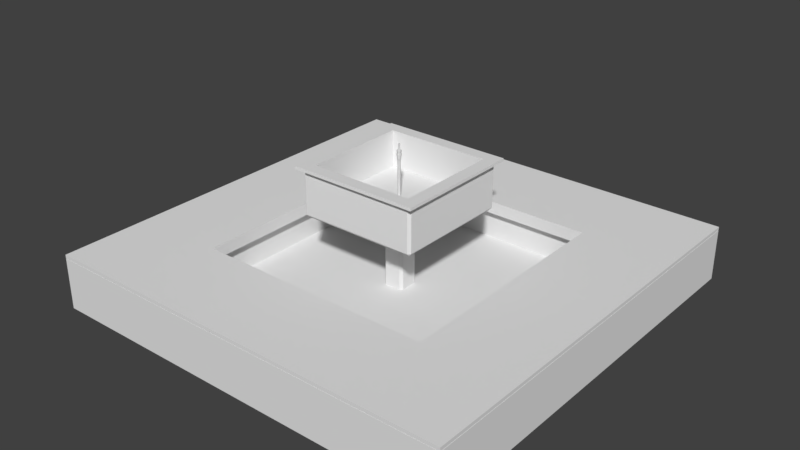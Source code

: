 # Source: fuente.blend  (saved by Blender 2.78.0; exported with 4.5.12 LTS)
import bpy
from mathutils import Matrix  # noqa: F401  (used for matrix-valued properties, if any)

bpy.ops.wm.read_factory_settings(use_empty=True)
scene = bpy.context.scene
scene.name = 'Scene'

# ---- collections
col_collection_1 = bpy.data.collections.new('Collection 1'); scene.collection.children.link(col_collection_1)

# ---- materials (node trees are filled in below, after node groups)
mat_mat_fuente = bpy.data.materials.new('mat_Fuente')
mat_mat_fuente.alpha_threshold = 0.0
mat_mat_fuente.use_transparent_shadow = False
mat_mat_fuente.roughness = 0.5

# ---- material node trees

# ---- world
world_world = bpy.data.worlds.new('World'); scene.world = world_world
world_world.color = (0.05088, 0.05088, 0.05088)
world_world.use_sun_shadow = False
world_world.sun_shadow_jitter_overblur = 0.0
world_world.cycles.sampling_method = 'MANUAL'

# ---- meshes
me_cube_001 = bpy.data.meshes.new('Cube.001')
me_cube_001.from_pydata([(-1.465, -1.465, 0.06594), (-1.465, -1.465, 0.4497), (-1.465, 1.465, 0.06594), (1.465, -1.465, 0.06594), (1.465, 1.465, 0.06594), (1.465, -1.465, 0.4497), (-1.465, 1.465, 0.4497), (1.465, 1.465, 0.4497), (-0.8292, -0.8292, 0.4497), (0.8292, -0.8292, 0.4497), (-0.8292, 0.8292, 0.4497), (0.8292, 0.8292, 0.4497), (-0.8292, -0.8292, 0.3629), (0.8292, -0.8292, 0.3629), (-0.8292, 0.8292, 0.3629), (0.8292, 0.8292, 0.3629), (-0.8939, -0.8939, 0.3629), (0.8939, -0.8939, 0.3629), (-0.8939, 0.8939, 0.3629), (0.8939, 0.8939, 0.3629), (-0.8939, -0.8939, 0.1431), (0.8939, -0.8939, 0.1431), (0.8939, 0.8939, 0.1431), (-0.8939, 0.8939, 0.1431), (-0.4516, -0.4516, 0.9705), (0.4516, -0.4516, 0.9705), (-0.4516, 0.4516, 0.9705), (0.4516, 0.4516, 0.9705), (-0.4516, -0.4516, 0.9907), (0.4516, -0.4516, 0.9907), (-0.4516, 0.4516, 0.9907), (0.4516, 0.4516, 0.9907), (-0.3635, -0.3635, 0.9907), (0.3635, -0.3635, 0.9907), (-0.3635, 0.3635, 0.9907), (0.3635, 0.3635, 0.9907), (-0.3635, -0.3635, 0.9705), (0.3635, -0.3635, 0.9705), (-0.3635, 0.3635, 0.9705), (0.3635, 0.3635, 0.9705), (-0.3635, -0.3635, 0.7364), (0.3635, -0.3635, 0.7364), (-0.3635, 0.3635, 0.7364), (0.3635, 0.3635, 0.7364), (-1.465, -1.465, 0.4273), (-1.465, 1.465, 0.4273), (1.465, 1.465, 0.4273), (1.465, -1.465, 0.4273), (-1.465, 1.465, 0.4224), (1.465, 1.465, 0.4224), (1.465, -1.465, 0.4224), (-1.465, -1.465, 0.4224), (-1.457, -1.455, 0.4224), (-1.457, -1.455, 0.4273), (1.453, -1.455, 0.4273), (1.453, 1.455, 0.4273), (-1.457, 1.455, 0.4273), (-1.457, 1.455, 0.4224), (1.453, 1.455, 0.4224), (1.453, -1.455, 0.4224), (-1.118, -1.118, 0.06594), (-1.118, 1.118, 0.06594), (1.118, -1.118, 0.06594), (1.118, 1.118, 0.06594), (-1.118, -1.118, 0.0), (-1.118, 1.118, 0.0), (1.118, -1.118, 0.0), (1.118, 1.118, 0.0), (0.07331, -0.05641, 0.1431), (0.05641, -0.07331, 0.1431), (0.08526, -0.08526, 0.1431), (-0.07331, -0.05641, 0.6445), (-0.05641, -0.07331, 0.6445), (-0.08526, -0.08526, 0.6445), (0.05641, -0.07331, 0.6445), (0.07331, -0.05641, 0.6445), (0.08526, -0.08526, 0.6445), (0.05641, 0.07331, 0.1431), (0.07331, 0.05641, 0.1431), (0.08526, 0.08526, 0.1431), (-0.07331, 0.05641, 0.1431), (-0.05641, 0.07331, 0.1431), (-0.08526, 0.08526, 0.1431), (-0.05641, 0.07331, 0.6445), (-0.07331, 0.05641, 0.6445), (-0.08526, 0.08526, 0.6445), (0.07331, 0.05641, 0.6445), (0.05641, 0.07331, 0.6445), (0.08526, 0.08526, 0.6445), (-0.05641, -0.07331, 0.1431), (-0.07331, -0.05641, 0.1431), (-0.08526, -0.08526, 0.1431), (-0.3998, -0.4167, 0.6637), (-0.4167, -0.3998, 0.6637), (-0.3998, -0.3998, 0.6445), (0.3998, -0.4167, 0.6637), (0.3998, -0.3998, 0.6445), (0.4167, -0.3998, 0.6637), (-0.4167, 0.3998, 0.6637), (-0.3998, 0.4167, 0.6637), (-0.3998, 0.3998, 0.6445), (0.4167, 0.3998, 0.6637), (0.3998, 0.3998, 0.6445), (0.3998, 0.4167, 0.6637), (-0.4167, -0.3998, 0.9705), (-0.3998, -0.4167, 0.9705), (-0.4287, -0.4287, 0.9705), (0.3998, -0.4167, 0.9705), (0.4167, -0.3998, 0.9705), (0.4287, -0.4287, 0.9705), (-0.3998, 0.4167, 0.9705), (-0.4167, 0.3998, 0.9705), (-0.4287, 0.4287, 0.9705), (0.4167, 0.3998, 0.9705), (0.3998, 0.4167, 0.9705), (0.4287, 0.4287, 0.9705), (0.003597, -0.002934, 0.7364), (0.003597, -0.002934, 1.01), (0.01065, -0.005855, 0.7364), (0.01065, -0.005855, 1.01), (0.01357, -0.01291, 0.7364), (0.01357, -0.01291, 1.01), (0.01065, -0.01996, 0.7364), (0.01065, -0.01996, 1.01), (0.003597, -0.02288, 0.7364), (0.003597, -0.02288, 1.01), (-0.003454, -0.01996, 0.7364), (-0.003454, -0.01996, 1.01), (-0.006374, -0.01291, 0.7364), (-0.006374, -0.01291, 1.01), (-0.003454, -0.005855, 0.7364), (-0.003454, -0.005855, 1.01), (0.01318, -0.003321, 1.019), (0.003597, 0.0006499, 1.019), (0.01715, -0.01291, 1.019), (0.01318, -0.02249, 1.019), (0.003597, -0.02646, 1.019), (-0.005988, -0.02249, 1.019), (-0.009958, -0.01291, 1.019), (-0.005988, -0.003321, 1.019), (0.01318, -0.003321, 1.041), (0.003597, 0.0006499, 1.041), (0.01715, -0.01291, 1.041), (0.01318, -0.02249, 1.041), (0.003597, -0.02646, 1.041), (-0.005988, -0.02249, 1.041), (-0.009958, -0.01291, 1.041), (-0.005988, -0.003321, 1.041), (0.01521, -0.001288, 1.041), (0.003597, 0.003524, 1.041), (0.02003, -0.01291, 1.041), (0.01521, -0.02452, 1.041), (0.003597, -0.02934, 1.041), (-0.00802, -0.02452, 1.041), (-0.01283, -0.01291, 1.041), (-0.00802, -0.001288, 1.041), (0.01521, -0.001288, 1.053), (0.003597, 0.003524, 1.053), (0.02003, -0.01291, 1.053), (0.01521, -0.02452, 1.053), (0.003597, -0.02934, 1.053), (-0.00802, -0.02452, 1.053), (-0.01283, -0.01291, 1.053), (-0.00802, -0.001288, 1.053), (0.01324, -0.003262, 1.053), (0.003597, 0.000733, 1.053), (0.01724, -0.01291, 1.053), (0.01324, -0.02255, 1.053), (0.003597, -0.02654, 1.053), (-0.006047, -0.02255, 1.053), (-0.01004, -0.01291, 1.053), (-0.006047, -0.003262, 1.053), (0.01324, -0.003262, 1.065), (0.003597, 0.000733, 1.065), (0.01724, -0.01291, 1.065), (0.01324, -0.02255, 1.065), (0.003597, -0.02654, 1.065), (-0.006047, -0.02255, 1.065), (-0.01004, -0.01291, 1.065), (-0.006047, -0.003262, 1.065), (0.01442, -0.002085, 1.065), (0.003597, 0.002397, 1.065), (0.0189, -0.01291, 1.065), (0.01442, -0.02373, 1.065), (0.003597, -0.02821, 1.065), (-0.007223, -0.02373, 1.065), (-0.01171, -0.01291, 1.065), (-0.007223, -0.002085, 1.065), (0.01442, -0.002085, 1.077), (0.003597, 0.002397, 1.077), (0.0189, -0.01291, 1.077), (0.01442, -0.02373, 1.077), (0.003597, -0.02821, 1.077), (-0.007223, -0.02373, 1.077), (-0.01171, -0.01291, 1.077), (-0.007223, -0.002085, 1.077), (0.00766, -0.008843, 1.077), (0.003597, -0.00716, 1.077), (0.009343, -0.01291, 1.077), (0.00766, -0.01697, 1.077), (0.003597, -0.01865, 1.077), (-0.0004655, -0.01697, 1.077), (-0.002148, -0.01291, 1.077), (-0.0004655, -0.008843, 1.077), (0.00766, -0.008843, 1.12), (0.003597, -0.00716, 1.12), (0.009343, -0.01291, 1.12), (0.00766, -0.01697, 1.12), (0.003597, -0.01865, 1.12), (-0.0004655, -0.01697, 1.12), (-0.002148, -0.01291, 1.12), (-0.0004655, -0.008843, 1.12), (0.003597, -0.01291, 1.12)], [], [(44, 1, 6, 45), (45, 6, 7, 46), (46, 7, 5, 47), (47, 5, 1, 44), (1, 5, 9, 8), (5, 7, 11, 9), (6, 1, 8, 10), (7, 6, 10, 11), (10, 8, 12, 14), (8, 9, 13, 12), (11, 10, 14, 15), (9, 11, 15, 13), (14, 12, 16, 18), (12, 13, 17, 16), (15, 14, 18, 19), (13, 15, 19, 17), (18, 16, 20, 23), (16, 17, 21, 20), (19, 18, 23, 22), (17, 19, 22, 21), (68, 78, 86, 75), (88, 87, 83, 85, 100, 102), (23, 20, 91, 90, 80, 82), (21, 22, 79, 78, 68, 70), (22, 23, 82, 81, 77, 79), (89, 69, 74, 72), (85, 84, 71, 73, 94, 100), (73, 72, 74, 76, 96, 94), (76, 75, 86, 88, 102, 96), (80, 90, 71, 84), (92, 95, 107, 105), (77, 81, 83, 87), (103, 99, 110, 114), (106, 105, 107, 109, 25, 24), (98, 93, 104, 111), (97, 101, 113, 108), (115, 114, 110, 112, 26, 27), (112, 111, 104, 106, 24, 26), (109, 108, 113, 115, 27, 25), (25, 27, 31, 29), (27, 26, 30, 31), (24, 25, 29, 28), (26, 24, 28, 30), (29, 31, 35, 33), (31, 30, 34, 35), (28, 29, 33, 32), (30, 28, 32, 34), (33, 35, 39, 37), (35, 34, 38, 39), (32, 33, 37, 36), (34, 32, 36, 38), (37, 39, 43, 41), (39, 38, 42, 43), (36, 37, 41, 40), (38, 36, 40, 42), (41, 43, 42, 40), (44, 45, 56, 53), (51, 50, 59, 52), (45, 46, 55, 56), (50, 49, 58, 59), (0, 51, 48, 2), (2, 48, 49, 4), (4, 49, 50, 3), (3, 50, 51, 0), (59, 54, 53, 52), (58, 55, 54, 59), (57, 56, 55, 58), (52, 53, 56, 57), (48, 51, 52, 57), (47, 44, 53, 54), (49, 48, 57, 58), (46, 47, 54, 55), (2, 4, 63, 61), (4, 3, 62, 63), (3, 0, 60, 62), (0, 2, 61, 60), (63, 62, 66, 67), (62, 60, 64, 66), (60, 61, 65, 64), (61, 63, 67, 65), (68, 69, 70), (71, 72, 73), (74, 75, 76), (77, 78, 79), (80, 81, 82), (83, 84, 85), (86, 87, 88), (89, 90, 91), (92, 93, 94), (95, 96, 97), (98, 99, 100), (101, 102, 103), (104, 105, 106), (107, 108, 109), (110, 111, 112), (113, 114, 115), (89, 72, 71, 90), (86, 78, 77, 87), (80, 84, 83, 81), (74, 69, 68, 75), (95, 92, 94, 96), (93, 98, 100, 94), (101, 97, 96, 102), (99, 103, 102, 100), (107, 95, 97, 108), (103, 114, 113, 101), (98, 111, 110, 99), (104, 93, 92, 105), (20, 21, 70, 69, 89, 91), (116, 117, 119, 118), (118, 119, 121, 120), (120, 121, 123, 122), (122, 123, 125, 124), (124, 125, 127, 126), (126, 127, 129, 128), (117, 131, 139, 133), (128, 129, 131, 130), (130, 131, 117, 116), (116, 118, 120, 122, 124, 126, 128, 130), (133, 139, 147, 141), (125, 123, 135, 136), (131, 129, 138, 139), (123, 121, 134, 135), (129, 127, 137, 138), (121, 119, 132, 134), (119, 117, 133, 132), (127, 125, 136, 137), (141, 147, 155, 149), (136, 135, 143, 144), (137, 136, 144, 145), (132, 133, 141, 140), (138, 137, 145, 146), (134, 132, 140, 142), (139, 138, 146, 147), (135, 134, 142, 143), (149, 155, 163, 157), (144, 143, 151, 152), (145, 144, 152, 153), (140, 141, 149, 148), (146, 145, 153, 154), (142, 140, 148, 150), (147, 146, 154, 155), (143, 142, 150, 151), (157, 163, 171, 165), (152, 151, 159, 160), (153, 152, 160, 161), (148, 149, 157, 156), (154, 153, 161, 162), (150, 148, 156, 158), (155, 154, 162, 163), (151, 150, 158, 159), (165, 171, 179, 173), (160, 159, 167, 168), (161, 160, 168, 169), (156, 157, 165, 164), (162, 161, 169, 170), (158, 156, 164, 166), (163, 162, 170, 171), (159, 158, 166, 167), (173, 179, 187, 181), (168, 167, 175, 176), (169, 168, 176, 177), (164, 165, 173, 172), (170, 169, 177, 178), (166, 164, 172, 174), (171, 170, 178, 179), (167, 166, 174, 175), (181, 187, 195, 189), (176, 175, 183, 184), (177, 176, 184, 185), (172, 173, 181, 180), (178, 177, 185, 186), (174, 172, 180, 182), (179, 178, 186, 187), (175, 174, 182, 183), (189, 195, 203, 197), (184, 183, 191, 192), (185, 184, 192, 193), (180, 181, 189, 188), (186, 185, 193, 194), (182, 180, 188, 190), (187, 186, 194, 195), (183, 182, 190, 191), (197, 203, 211, 205), (192, 191, 199, 200), (193, 192, 200, 201), (188, 189, 197, 196), (194, 193, 201, 202), (190, 188, 196, 198), (195, 194, 202, 203), (191, 190, 198, 199), (210, 209, 212), (200, 199, 207, 208), (201, 200, 208, 209), (196, 197, 205, 204), (202, 201, 209, 210), (198, 196, 204, 206), (203, 202, 210, 211), (199, 198, 206, 207), (206, 204, 212), (211, 210, 212), (207, 206, 212), (205, 211, 212), (208, 207, 212), (209, 208, 212), (204, 205, 212)])
_uv = me_cube_001.uv_layers.new(name='UVMap')
_uv.uv.foreach_set('vector', [0.9841, 0.6169, 0.9811, 0.6169, 0.9811, 0.2338, 0.9841, 0.2338, 0.9811, 0.6169, 0.9782, 0.6169, 0.9782, 0.2338, 0.9811, 0.2338, 0.9782, 0.6169, 0.9753, 0.6169, 0.9753, 0.2338, 0.9782, 0.2338, 0.987, 0.6169, 0.9841, 0.6169, 0.9841, 0.2338, 0.987, 0.2338, 0.7662, 0.3831, 0.3831, 0.3831, 0.4663, 0.3, 0.6831, 0.3, 0.3831, 0.3831, 0.3831, 3.117e-08, 0.4663, 0.08314, 0.4663, 0.3, 0.7662, 0.0, 0.7662, 0.3831, 0.6831, 0.3, 0.6831, 0.08314, 0.3831, 3.117e-08, 0.7662, 0.0, 0.6831, 0.08314, 0.4663, 0.08314, 0.9526, 0.4506, 0.9526, 0.2338, 0.9639, 0.2338, 0.9639, 0.4506, 0.981, 0.6169, 0.981, 0.8337, 0.9696, 0.8337, 0.9696, 0.6169, 0.9583, 0.8337, 0.9583, 0.6169, 0.9696, 0.6169, 0.9696, 0.8337, 0.9639, 0.4506, 0.9639, 0.2338, 0.9753, 0.2338, 0.9753, 0.4506, 0.008467, 0.9915, 0.2253, 0.9915, 0.2338, 1.0, 0.0, 1.0, 0.2253, 0.9915, 0.2253, 0.7747, 0.2338, 0.7662, 0.2338, 1.0, 0.008467, 0.7747, 0.008467, 0.9915, 0.0, 1.0, 1.559e-08, 0.7662, 0.2253, 0.7747, 0.008467, 0.7747, 1.559e-08, 0.7662, 0.2338, 0.7662, 0.7662, 0.8507, 0.7662, 0.6169, 0.795, 0.6169, 0.795, 0.8507, 0.8237, 0.8507, 0.8237, 0.6169, 0.8524, 0.6169, 0.8524, 0.8507, 0.8811, 0.6169, 0.8811, 0.8507, 0.8524, 0.8507, 0.8524, 0.6169, 0.795, 0.8507, 0.795, 0.6169, 0.8237, 0.6169, 0.8237, 0.8507, 0.5767, 0.8613, 0.5915, 0.8613, 0.5915, 0.9269, 0.5767, 0.9269, 0.5111, 0.8074, 0.5127, 0.8111, 0.5127, 0.8259, 0.5111, 0.8297, 0.47, 0.8708, 0.47, 0.7662, 1.0, 0.0, 1.0, 0.2338, 0.8943, 0.128, 0.8927, 0.1243, 0.8927, 0.1095, 0.8943, 0.1057, 0.7662, 0.2338, 0.7662, 1.559e-08, 0.872, 0.1057, 0.8735, 0.1095, 0.8735, 0.1243, 0.872, 0.128, 0.7662, 1.559e-08, 1.0, 0.0, 0.8943, 0.1057, 0.8905, 0.1073, 0.8757, 0.1073, 0.872, 0.1057, 0.6085, 0.9268, 0.5937, 0.9268, 0.5937, 0.8613, 0.6085, 0.8613, 0.5111, 0.8297, 0.5149, 0.8281, 0.5296, 0.8281, 0.5334, 0.8297, 0.5745, 0.8708, 0.47, 0.8708, 0.5334, 0.8297, 0.5318, 0.8259, 0.5318, 0.8111, 0.5334, 0.8074, 0.5745, 0.7662, 0.5745, 0.8708, 0.5334, 0.8074, 0.5296, 0.8089, 0.5149, 0.8089, 0.5111, 0.8074, 0.47, 0.7662, 0.5745, 0.7662, 0.8659, 0.8507, 0.8807, 0.8507, 0.8807, 0.9162, 0.8659, 0.9162, 0.7524, 0.7684, 0.7524, 0.873, 0.7123, 0.873, 0.7123, 0.7684, 0.6107, 0.8613, 0.6254, 0.8613, 0.6254, 0.9269, 0.6107, 0.9269, 0.9212, 0.6169, 0.9212, 0.7214, 0.8811, 0.7214, 0.8811, 0.6169, 0.3489, 0.8813, 0.3473, 0.8776, 0.3473, 0.773, 0.3489, 0.7692, 0.3519, 0.7662, 0.3519, 0.8843, 0.9212, 0.7237, 0.9212, 0.8282, 0.8811, 0.8282, 0.8811, 0.7237, 0.6722, 0.873, 0.6722, 0.7684, 0.7123, 0.7684, 0.7123, 0.873, 0.2368, 0.7692, 0.2383, 0.773, 0.2383, 0.8776, 0.2368, 0.8813, 0.2338, 0.8843, 0.2338, 0.7662, 0.2368, 0.8813, 0.2405, 0.8798, 0.3451, 0.8798, 0.3489, 0.8813, 0.3519, 0.8843, 0.2338, 0.8843, 0.3489, 0.7692, 0.3451, 0.7708, 0.2405, 0.7708, 0.2368, 0.7692, 0.2338, 0.7662, 0.3519, 0.7662, 0.7576, 0.7662, 0.7576, 0.8843, 0.7549, 0.8843, 0.7549, 0.7662, 0.7576, 0.8843, 0.7576, 0.7662, 0.7602, 0.7662, 0.7602, 0.8843, 0.7602, 0.8843, 0.7602, 0.7662, 0.7629, 0.7662, 0.7629, 0.8843, 0.7662, 0.7662, 0.7662, 0.8843, 0.7636, 0.8843, 0.7636, 0.7662, 0.3519, 0.8843, 0.3519, 0.7662, 0.3634, 0.7778, 0.3634, 0.8728, 0.3519, 0.7662, 0.47, 0.7662, 0.4584, 0.7778, 0.3634, 0.7778, 0.47, 0.8843, 0.3519, 0.8843, 0.3634, 0.8728, 0.4584, 0.8728, 0.47, 0.7662, 0.47, 0.8843, 0.4584, 0.8728, 0.4584, 0.7778, 0.7662, 0.9457, 0.7662, 0.8507, 0.7689, 0.8507, 0.7689, 0.9457, 0.7995, 0.9457, 0.7995, 0.8507, 0.8021, 0.8507, 0.8021, 0.9457, 0.8327, 0.9457, 0.8327, 0.8507, 0.8353, 0.8507, 0.8353, 0.9457, 0.8811, 0.9233, 0.8811, 0.8282, 0.8838, 0.8282, 0.8838, 0.9233, 0.7689, 0.9457, 0.7689, 0.8507, 0.7995, 0.8507, 0.7995, 0.9457, 0.8021, 0.9457, 0.8021, 0.8507, 0.8327, 0.8507, 0.8327, 0.9457, 0.8353, 0.9457, 0.8353, 0.8507, 0.8659, 0.8507, 0.8659, 0.9457, 0.8838, 0.9233, 0.8838, 0.8282, 0.9144, 0.8282, 0.9144, 0.9233, 0.5745, 0.8613, 0.5745, 0.7662, 0.6696, 0.7662, 0.6696, 0.8613, 0.3831, 0.7662, 0.0, 0.7662, 0.001282, 0.7652, 0.3818, 0.7652, 0.3831, 0.3831, 3.117e-08, 0.3831, 0.001541, 0.3818, 0.3821, 0.3818, 0.0, 0.7662, 0.0, 0.3831, 0.001282, 0.3847, 0.001282, 0.7652, 3.117e-08, 0.3831, 0.0, 3.117e-08, 0.001541, 0.001282, 0.001541, 0.3818, 0.8594, 0.6169, 0.8128, 0.6169, 0.8128, 0.2338, 0.8594, 0.2338, 0.9526, 0.6169, 0.906, 0.6169, 0.906, 0.2338, 0.9526, 0.2338, 0.8128, 0.6169, 0.7662, 0.6169, 0.7662, 0.2338, 0.8128, 0.2338, 0.8594, 0.2338, 0.906, 0.2338, 0.906, 0.6169, 0.8594, 0.6169, 0.9895, 0.6143, 0.9889, 0.6143, 0.9889, 0.2338, 0.9895, 0.2338, 0.9876, 0.6143, 0.987, 0.6143, 0.987, 0.2338, 0.9876, 0.2338, 0.9883, 0.6143, 0.9876, 0.6143, 0.9876, 0.2338, 0.9883, 0.2338, 0.9889, 0.6143, 0.9883, 0.6143, 0.9883, 0.2338, 0.9889, 0.2338, 0.3831, 0.0, 0.3831, 0.3831, 0.3821, 0.3818, 0.3821, 0.001282, 0.3831, 0.3831, 0.3831, 0.7662, 0.3818, 0.7652, 0.3818, 0.3847, 0.0, 3.117e-08, 0.3831, 0.0, 0.3821, 0.001282, 0.001541, 0.001282, 0.0, 0.3831, 0.3831, 0.3831, 0.3818, 0.3847, 0.001282, 0.3847, 0.3831, 0.7662, 0.3831, 0.3831, 0.4285, 0.4285, 0.4285, 0.7209, 0.3831, 0.3831, 0.7662, 0.3831, 0.7209, 0.4285, 0.4285, 0.4285, 0.7662, 0.3831, 0.7662, 0.7662, 0.7209, 0.7209, 0.7209, 0.4285, 0.7662, 0.7662, 0.3831, 0.7662, 0.4285, 0.7209, 0.7209, 0.7209, 0.9238, 0.9093, 0.9238, 0.6169, 0.9324, 0.6169, 0.9324, 0.9093, 0.9497, 0.6169, 0.9497, 0.9093, 0.9411, 0.9093, 0.9411, 0.6169, 0.9497, 0.9093, 0.9497, 0.6169, 0.9583, 0.6169, 0.9583, 0.9093, 0.9411, 0.6169, 0.9411, 0.9093, 0.9324, 0.9093, 0.9324, 0.6169, 0.8735, 0.1243, 0.8757, 0.1265, 0.872, 0.128, 0.5296, 0.8281, 0.5318, 0.8259, 0.5334, 0.8297, 0.5318, 0.8111, 0.5296, 0.8089, 0.5334, 0.8074, 0.8757, 0.1073, 0.8735, 0.1095, 0.872, 0.1057, 0.8927, 0.1095, 0.8905, 0.1073, 0.8943, 0.1057, 0.5127, 0.8259, 0.5149, 0.8281, 0.5111, 0.8297, 0.5149, 0.8089, 0.5127, 0.8111, 0.5111, 0.8074, 0.8905, 0.1265, 0.8927, 0.1243, 0.8943, 0.128, 0.7524, 0.7684, 0.7524, 0.7662, 0.7549, 0.7684, 0.6721, 0.8752, 0.6696, 0.873, 0.6722, 0.873, 0.9213, 0.7237, 0.9212, 0.7214, 0.9238, 0.7214, 0.6722, 0.7684, 0.6696, 0.7684, 0.6721, 0.7662, 0.3451, 0.8798, 0.3473, 0.8776, 0.3489, 0.8813, 0.3473, 0.773, 0.3451, 0.7708, 0.3489, 0.7692, 0.2383, 0.8776, 0.2405, 0.8798, 0.2368, 0.8813, 0.2405, 0.7708, 0.2383, 0.773, 0.2368, 0.7692, 0.6085, 0.9268, 0.6085, 0.8613, 0.6107, 0.8613, 0.6107, 0.9269, 0.5915, 0.9269, 0.5915, 0.8613, 0.5937, 0.8613, 0.5937, 0.9268, 0.6276, 0.8613, 0.6276, 0.9268, 0.6254, 0.9269, 0.6254, 0.8613, 0.5745, 0.9268, 0.5745, 0.8613, 0.5767, 0.8613, 0.5767, 0.9269, 0.7524, 0.873, 0.7524, 0.7684, 0.7549, 0.7684, 0.7549, 0.873, 0.9212, 0.8282, 0.9212, 0.7237, 0.9238, 0.7237, 0.9238, 0.8282, 0.6722, 0.7684, 0.6722, 0.873, 0.6696, 0.873, 0.6696, 0.7684, 0.9212, 0.7214, 0.9212, 0.6169, 0.9238, 0.6169, 0.9238, 0.7214, 0.7122, 0.8752, 0.6721, 0.8752, 0.6722, 0.873, 0.7123, 0.873, 0.6721, 0.7662, 0.7122, 0.7662, 0.7123, 0.7684, 0.6722, 0.7684, 0.9213, 0.7237, 0.8812, 0.7237, 0.8811, 0.7214, 0.9212, 0.7214, 0.7123, 0.7662, 0.7524, 0.7662, 0.7524, 0.7684, 0.7123, 0.7684, 1.0, 0.2338, 0.7662, 0.2338, 0.872, 0.128, 0.8757, 0.1265, 0.8905, 0.1265, 0.8943, 0.128, 0.4761, 0.6797, 0.4761, 0.4802, 0.4813, 0.4802, 0.4813, 0.6798, 0.4953, 0.4576, 0.4953, 0.6572, 0.4901, 0.6572, 0.4901, 0.4577, 0.4901, 0.4577, 0.4901, 0.6572, 0.485, 0.6572, 0.485, 0.4576, 0.5129, 0.6798, 0.5129, 0.4802, 0.5181, 0.4802, 0.5181, 0.6797, 0.5181, 0.6797, 0.5181, 0.4802, 0.5232, 0.4802, 0.5232, 0.6798, 0.4989, 0.6798, 0.4989, 0.4802, 0.5041, 0.4802, 0.5041, 0.6797, 0.4761, 0.4802, 0.471, 0.4802, 0.4692, 0.4739, 0.4761, 0.4738, 0.5041, 0.6797, 0.5041, 0.4802, 0.5092, 0.4802, 0.5092, 0.6798, 0.471, 0.6798, 0.471, 0.4802, 0.4761, 0.4802, 0.4761, 0.6797, 0.6437, 0.4711, 0.6382, 0.4711, 0.6342, 0.4671, 0.6342, 0.4616, 0.6382, 0.4576, 0.6437, 0.4576, 0.6477, 0.4616, 0.6477, 0.4671, 0.4761, 0.4738, 0.4692, 0.4739, 0.4692, 0.4577, 0.4761, 0.4576, 0.5181, 0.4802, 0.5129, 0.4802, 0.5111, 0.4739, 0.5181, 0.4738, 0.5092, 0.4802, 0.5041, 0.4802, 0.5041, 0.4738, 0.5111, 0.4739, 0.485, 0.6572, 0.4901, 0.6572, 0.4901, 0.6636, 0.4831, 0.6635, 0.5041, 0.4802, 0.4989, 0.4802, 0.4971, 0.4739, 0.5041, 0.4738, 0.4901, 0.6572, 0.4953, 0.6572, 0.4971, 0.6635, 0.4901, 0.6636, 0.4813, 0.4802, 0.4761, 0.4802, 0.4761, 0.4738, 0.4831, 0.4739, 0.5232, 0.4802, 0.5181, 0.4802, 0.5181, 0.4738, 0.5251, 0.4739, 0.5399, 0.4596, 0.5323, 0.4596, 0.5315, 0.4576, 0.5407, 0.4576, 0.5181, 0.4738, 0.5111, 0.4739, 0.5111, 0.4577, 0.5181, 0.4576, 0.5251, 0.4739, 0.5181, 0.4738, 0.5181, 0.4576, 0.5251, 0.4577, 0.4831, 0.4739, 0.4761, 0.4738, 0.4761, 0.4576, 0.4831, 0.4577, 0.5041, 0.4738, 0.4971, 0.4739, 0.4971, 0.4577, 0.5041, 0.4576, 0.4901, 0.6636, 0.4971, 0.6635, 0.4971, 0.6797, 0.4901, 0.6798, 0.5111, 0.4739, 0.5041, 0.4738, 0.5041, 0.4576, 0.5111, 0.4577, 0.4831, 0.6635, 0.4901, 0.6636, 0.4901, 0.6798, 0.4831, 0.6797, 0.6648, 0.4661, 0.6647, 0.4576, 0.6731, 0.4576, 0.6732, 0.4661, 0.5323, 0.4778, 0.5399, 0.4778, 0.5407, 0.4798, 0.5315, 0.4798, 0.527, 0.4725, 0.5323, 0.4778, 0.5315, 0.4798, 0.5251, 0.4733, 0.5452, 0.4649, 0.5399, 0.4596, 0.5407, 0.4576, 0.5472, 0.4641, 0.527, 0.4649, 0.527, 0.4725, 0.5251, 0.4733, 0.5251, 0.4641, 0.5452, 0.4725, 0.5452, 0.4649, 0.5472, 0.4641, 0.5472, 0.4733, 0.5323, 0.4596, 0.527, 0.4649, 0.5251, 0.4641, 0.5315, 0.4576, 0.5399, 0.4778, 0.5452, 0.4725, 0.5472, 0.4733, 0.5407, 0.4798, 0.5628, 0.4576, 0.5693, 0.4641, 0.5674, 0.4649, 0.5621, 0.4595, 0.6478, 0.4661, 0.6477, 0.4576, 0.6561, 0.4576, 0.6562, 0.4661, 0.6477, 0.4746, 0.6478, 0.4661, 0.6562, 0.4661, 0.6561, 0.4746, 0.6647, 0.4746, 0.6648, 0.4661, 0.6732, 0.4661, 0.6731, 0.4746, 0.6816, 0.4661, 0.6817, 0.4746, 0.6733, 0.4746, 0.6732, 0.4661, 0.6646, 0.4661, 0.6647, 0.4746, 0.6563, 0.4746, 0.6562, 0.4661, 0.6817, 0.4576, 0.6816, 0.4661, 0.6732, 0.4661, 0.6733, 0.4576, 0.6647, 0.4576, 0.6646, 0.4661, 0.6562, 0.4661, 0.6563, 0.4576, 0.647, 0.4816, 0.6469, 0.4746, 0.6561, 0.4746, 0.6562, 0.4816, 0.5537, 0.4798, 0.5472, 0.4733, 0.5491, 0.4725, 0.5544, 0.4779, 0.5628, 0.4798, 0.5537, 0.4798, 0.5544, 0.4779, 0.5621, 0.4779, 0.5537, 0.4576, 0.5628, 0.4576, 0.5621, 0.4595, 0.5544, 0.4595, 0.5693, 0.4733, 0.5628, 0.4798, 0.5621, 0.4779, 0.5674, 0.4725, 0.5472, 0.4641, 0.5537, 0.4576, 0.5544, 0.4595, 0.5491, 0.4649, 0.5693, 0.4641, 0.5693, 0.4733, 0.5674, 0.4725, 0.5674, 0.4649, 0.5472, 0.4733, 0.5472, 0.4641, 0.5491, 0.4649, 0.5491, 0.4725, 0.604, 0.4771, 0.6094, 0.4717, 0.6105, 0.4722, 0.6045, 0.4782, 0.6748, 0.4816, 0.6747, 0.4746, 0.6838, 0.4746, 0.6839, 0.4816, 0.6747, 0.4886, 0.6748, 0.4816, 0.6839, 0.4816, 0.6838, 0.4886, 0.6469, 0.4886, 0.647, 0.4816, 0.6562, 0.4816, 0.6561, 0.4886, 0.6653, 0.4816, 0.6654, 0.4886, 0.6563, 0.4886, 0.6562, 0.4816, 0.6746, 0.4816, 0.6747, 0.4886, 0.6655, 0.4886, 0.6654, 0.4816, 0.6654, 0.4746, 0.6653, 0.4816, 0.6562, 0.4816, 0.6563, 0.4746, 0.6747, 0.4746, 0.6746, 0.4816, 0.6654, 0.4816, 0.6655, 0.4746, 0.6343, 0.4789, 0.6342, 0.4711, 0.6431, 0.4711, 0.6432, 0.4789, 0.5964, 0.4587, 0.591, 0.4641, 0.5899, 0.4637, 0.596, 0.4576, 0.604, 0.4587, 0.5964, 0.4587, 0.596, 0.4576, 0.6045, 0.4576, 0.5964, 0.4771, 0.604, 0.4771, 0.6045, 0.4782, 0.596, 0.4782, 0.6094, 0.4641, 0.604, 0.4587, 0.6045, 0.4576, 0.6105, 0.4637, 0.591, 0.4717, 0.5964, 0.4771, 0.596, 0.4782, 0.5899, 0.4722, 0.6094, 0.4717, 0.6094, 0.4641, 0.6105, 0.4637, 0.6105, 0.4722, 0.591, 0.4641, 0.591, 0.4717, 0.5899, 0.4722, 0.5899, 0.4637, 0.5839, 0.4576, 0.5899, 0.4637, 0.5835, 0.4663, 0.5812, 0.4641, 0.6942, 0.4655, 0.6941, 0.4576, 0.703, 0.4576, 0.7031, 0.4655, 0.6941, 0.4734, 0.6942, 0.4655, 0.7031, 0.4655, 0.703, 0.4734, 0.6342, 0.4868, 0.6343, 0.4789, 0.6432, 0.4789, 0.6431, 0.4868, 0.6995, 0.4813, 0.6996, 0.4892, 0.6907, 0.4892, 0.6906, 0.4813, 0.6905, 0.4655, 0.6906, 0.4734, 0.6818, 0.4734, 0.6817, 0.4655, 0.6996, 0.4734, 0.6995, 0.4813, 0.6906, 0.4813, 0.6907, 0.4734, 0.6906, 0.4576, 0.6905, 0.4655, 0.6817, 0.4655, 0.6818, 0.4576, 0.6194, 0.4887, 0.6165, 0.4887, 0.6165, 0.4577, 0.6194, 0.4576, 0.5753, 0.4782, 0.5693, 0.4722, 0.5757, 0.4695, 0.578, 0.4718, 0.5839, 0.4782, 0.5753, 0.4782, 0.578, 0.4718, 0.5812, 0.4718, 0.5753, 0.4576, 0.5839, 0.4576, 0.5812, 0.4641, 0.578, 0.4641, 0.5899, 0.4722, 0.5839, 0.4782, 0.5812, 0.4718, 0.5835, 0.4695, 0.5693, 0.4637, 0.5753, 0.4576, 0.578, 0.4641, 0.5757, 0.4663, 0.5899, 0.4637, 0.5899, 0.4722, 0.5835, 0.4695, 0.5835, 0.4663, 0.5693, 0.4722, 0.5693, 0.4637, 0.5757, 0.4663, 0.5757, 0.4695, 0.5771, 0.4837, 0.5748, 0.486, 0.5732, 0.4821, 0.6313, 0.4887, 0.6283, 0.4887, 0.6283, 0.4577, 0.6313, 0.4576, 0.6342, 0.4887, 0.6313, 0.4887, 0.6313, 0.4576, 0.6342, 0.4577, 0.6224, 0.4887, 0.6194, 0.4887, 0.6194, 0.4576, 0.6224, 0.4577, 0.6135, 0.4887, 0.6105, 0.4887, 0.6105, 0.4577, 0.6135, 0.4576, 0.6253, 0.4577, 0.6283, 0.4576, 0.6283, 0.4887, 0.6253, 0.4887, 0.6165, 0.4887, 0.6135, 0.4887, 0.6135, 0.4576, 0.6165, 0.4577, 0.6224, 0.4576, 0.6253, 0.4577, 0.6253, 0.4887, 0.6224, 0.4887, 0.5693, 0.4805, 0.5716, 0.4782, 0.5732, 0.4821, 0.5771, 0.4805, 0.5771, 0.4837, 0.5732, 0.4821, 0.5693, 0.4837, 0.5693, 0.4805, 0.5732, 0.4821, 0.5748, 0.4782, 0.5771, 0.4805, 0.5732, 0.4821, 0.5716, 0.486, 0.5693, 0.4837, 0.5732, 0.4821, 0.5748, 0.486, 0.5716, 0.486, 0.5732, 0.4821, 0.5716, 0.4782, 0.5748, 0.4782, 0.5732, 0.4821])
_ca = me_cube_001.color_attributes.new('Col', 'BYTE_COLOR', 'CORNER')
_ca.data.foreach_set('color', [0.3372, 0.1119, 1.0, 1.0, 0.3372, 0.1119, 1.0, 1.0, 0.3372, 0.1119, 1.0, 1.0, 0.3372, 0.1119, 1.0, 1.0, 0.3372, 0.1119, 1.0, 1.0, 0.3372, 0.1119, 1.0, 1.0, 0.3372, 0.1119, 1.0, 1.0, 0.3372, 0.1119, 1.0, 1.0, 0.3372, 0.1119, 1.0, 1.0, 0.3372, 0.1119, 1.0, 1.0, 0.3372, 0.1119, 1.0, 1.0, 0.3372, 0.1119, 1.0, 1.0, 0.3372, 0.1119, 1.0, 1.0, 0.3372, 0.1119, 1.0, 1.0, 0.3372, 0.1119, 1.0, 1.0, 0.3372, 0.1119, 1.0, 1.0, 0.3372, 0.1119, 1.0, 1.0, 0.3372, 0.1119, 1.0, 1.0, 0.3372, 0.1119, 1.0, 1.0, 0.3372, 0.1119, 1.0, 1.0, 0.3372, 0.1119, 1.0, 1.0, 0.3372, 0.1119, 1.0, 1.0, 0.3372, 0.1119, 1.0, 1.0, 0.3372, 0.1119, 1.0, 1.0, 0.3372, 0.1119, 1.0, 1.0, 0.3372, 0.1119, 1.0, 1.0, 0.3372, 0.1119, 1.0, 1.0, 0.3372, 0.1119, 1.0, 1.0, 0.3372, 0.1119, 1.0, 1.0, 0.3372, 0.1119, 1.0, 1.0, 0.3372, 0.1119, 1.0, 1.0, 0.3372, 0.1119, 1.0, 1.0, 0.3372, 0.1119, 1.0, 1.0, 0.3372, 0.1119, 1.0, 1.0, 0.3372, 0.1119, 1.0, 1.0, 0.3372, 0.1119, 1.0, 1.0, 0.3372, 0.1119, 1.0, 1.0, 0.3372, 0.1119, 1.0, 1.0, 0.3372, 0.1119, 1.0, 1.0, 0.3372, 0.1119, 1.0, 1.0, 0.3372, 0.1119, 1.0, 1.0, 0.3372, 0.1119, 1.0, 1.0, 0.3372, 0.1119, 1.0, 1.0, 0.3372, 0.1119, 1.0, 1.0, 0.3372, 0.1119, 1.0, 1.0, 0.3372, 0.1119, 1.0, 1.0, 0.3372, 0.1119, 1.0, 1.0, 0.3372, 0.1119, 1.0, 1.0, 1.0, 1.0, 1.0, 1.0, 1.0, 1.0, 1.0, 1.0, 1.0, 1.0, 1.0, 1.0, 1.0, 1.0, 1.0, 1.0, 1.0, 1.0, 1.0, 1.0, 1.0, 1.0, 1.0, 1.0, 1.0, 1.0, 1.0, 1.0, 1.0, 1.0, 1.0, 1.0, 1.0, 1.0, 1.0, 1.0, 1.0, 1.0, 1.0, 1.0, 1.0, 1.0, 1.0, 1.0, 1.0, 1.0, 1.0, 1.0, 1.0, 1.0, 1.0, 1.0, 1.0, 1.0, 1.0, 1.0, 1.0, 1.0, 1.0, 1.0, 1.0, 1.0, 1.0, 1.0, 0.09759, 0.4452, 1.0, 1.0, 0.09759, 0.4452, 1.0, 1.0, 0.09759, 0.4452, 1.0, 1.0, 0.09759, 0.4452, 1.0, 1.0, 0.09759, 0.4452, 1.0, 1.0, 0.09759, 0.4452, 1.0, 1.0, 0.09759, 0.4452, 1.0, 1.0, 0.09759, 0.4452, 1.0, 1.0, 0.09759, 0.4452, 1.0, 1.0, 0.09759, 0.4452, 1.0, 1.0, 0.09759, 0.4452, 1.0, 1.0, 0.09759, 0.4452, 1.0, 1.0, 0.09759, 0.4452, 1.0, 1.0, 0.09759, 0.4452, 1.0, 1.0, 0.09759, 0.4452, 1.0, 1.0, 0.09759, 0.4452, 1.0, 1.0, 0.6939, 0.1095, 0.8308, 1.0, 0.6939, 0.1095, 0.8308, 1.0, 0.6939, 0.1095, 0.8308, 1.0, 0.6939, 0.1095, 0.8308, 1.0, 0.6939, 0.1095, 0.8308, 1.0, 0.6939, 0.1095, 0.8308, 1.0, 0.6939, 0.1095, 0.8308, 1.0, 0.6939, 0.1095, 0.8308, 1.0, 0.6939, 0.1095, 0.8308, 1.0, 0.6939, 0.1095, 0.8308, 1.0, 0.09759, 0.4452, 1.0, 1.0, 0.09759, 0.4452, 1.0, 1.0, 0.09759, 0.4452, 1.0, 1.0, 0.09759, 0.4452, 1.0, 1.0, 0.09759, 0.4452, 1.0, 1.0, 0.09759, 0.4452, 1.0, 1.0, 0.09759, 0.4452, 1.0, 1.0, 0.09759, 0.4452, 1.0, 1.0, 0.09759, 0.4452, 1.0, 1.0, 0.09759, 0.4452, 1.0, 1.0, 0.09759, 0.4452, 1.0, 1.0, 0.09759, 0.4452, 1.0, 1.0, 0.09759, 0.4452, 1.0, 1.0, 0.09759, 0.4452, 1.0, 1.0, 0.09759, 0.4452, 1.0, 1.0, 0.09759, 0.4452, 1.0, 1.0, 0.09759, 0.4452, 1.0, 1.0, 0.09759, 0.4452, 1.0, 1.0, 0.6939, 0.1095, 0.8308, 1.0, 0.6939, 0.1095, 0.8308, 1.0, 0.6939, 0.1095, 0.8308, 1.0, 0.6939, 0.1095, 0.8308, 1.0, 0.6939, 0.1095, 0.8308, 1.0, 0.6939, 0.1095, 0.8308, 1.0, 0.6939, 0.1095, 0.8308, 1.0, 0.6939, 0.1095, 0.8308, 1.0, 0.6939, 0.1095, 0.8308, 1.0, 0.6939, 0.1095, 0.8308, 1.0, 0.6939, 0.1095, 0.8308, 1.0, 0.6939, 0.1095, 0.8308, 1.0, 0.6939, 0.1095, 0.8308, 1.0, 0.6939, 0.1095, 0.8308, 1.0, 0.6939, 0.1095, 0.8308, 1.0, 0.6939, 0.1095, 0.8308, 1.0, 0.6939, 0.1095, 0.8308, 1.0, 0.6939, 0.1095, 0.8308, 1.0, 0.6939, 0.1095, 0.8308, 1.0, 0.6939, 0.1095, 0.8308, 1.0, 0.6939, 0.1095, 0.8308, 1.0, 0.6939, 0.1095, 0.8308, 1.0, 0.6939, 0.1095, 0.8308, 1.0, 0.6939, 0.1095, 0.8308, 1.0, 0.6939, 0.1095, 0.8308, 1.0, 0.6939, 0.1095, 0.8308, 1.0, 0.6939, 0.1095, 0.8308, 1.0, 0.6939, 0.1095, 0.8308, 1.0, 0.6939, 0.1095, 0.8308, 1.0, 0.6939, 0.1095, 0.8308, 1.0, 0.6939, 0.1095, 0.8308, 1.0, 0.6939, 0.1095, 0.8308, 1.0, 0.6939, 0.1095, 0.8308, 1.0, 0.6939, 0.1095, 0.8308, 1.0, 0.6939, 0.1095, 0.8308, 1.0, 0.6939, 0.1095, 0.8308, 1.0, 0.6939, 0.1095, 0.8308, 1.0, 0.6939, 0.1095, 0.8308, 1.0, 0.3372, 0.1119, 1.0, 1.0, 0.3372, 0.1119, 1.0, 1.0, 0.3372, 0.1119, 1.0, 1.0, 0.3372, 0.1119, 1.0, 1.0, 0.3372, 0.1119, 1.0, 1.0, 0.3372, 0.1119, 1.0, 1.0, 0.6939, 0.1095, 0.8308, 1.0, 0.6939, 0.1095, 0.8308, 1.0, 0.6939, 0.1095, 0.8308, 1.0, 0.6939, 0.1095, 0.8308, 1.0, 0.6939, 0.1095, 0.8308, 1.0, 0.6939, 0.1095, 0.8308, 1.0, 0.6939, 0.1095, 0.8308, 1.0, 0.6939, 0.1095, 0.8308, 1.0, 0.3372, 0.1119, 1.0, 1.0, 0.3372, 0.1119, 1.0, 1.0, 0.3372, 0.1119, 1.0, 1.0, 0.3372, 0.1119, 1.0, 1.0, 0.3372, 0.1119, 1.0, 1.0, 0.3372, 0.1119, 1.0, 1.0, 0.3372, 0.1119, 1.0, 1.0, 0.3372, 0.1119, 1.0, 1.0, 0.3372, 0.1119, 1.0, 1.0, 0.3372, 0.1119, 1.0, 1.0, 0.3372, 0.1119, 1.0, 1.0, 0.3372, 0.1119, 1.0, 1.0, 0.3372, 0.1119, 1.0, 1.0, 0.3372, 0.1119, 1.0, 1.0, 0.3372, 0.1119, 1.0, 1.0, 0.3372, 0.1119, 1.0, 1.0, 0.3372, 0.1119, 1.0, 1.0, 0.3372, 0.1119, 1.0, 1.0, 0.3372, 0.1119, 1.0, 1.0, 0.3372, 0.1119, 1.0, 1.0, 0.3372, 0.1119, 1.0, 1.0, 0.3372, 0.1119, 1.0, 1.0, 0.3372, 0.1119, 1.0, 1.0, 0.3372, 0.1119, 1.0, 1.0, 0.3372, 0.1119, 1.0, 1.0, 0.3372, 0.1119, 1.0, 1.0, 0.3372, 0.1119, 1.0, 1.0, 0.3372, 0.1119, 1.0, 1.0, 0.3372, 0.1119, 1.0, 1.0, 0.3372, 0.1119, 1.0, 1.0, 0.3372, 0.1119, 1.0, 1.0, 0.3372, 0.1119, 1.0, 1.0, 0.3372, 0.1119, 1.0, 1.0, 0.3372, 0.1119, 1.0, 1.0, 0.3372, 0.1119, 1.0, 1.0, 0.3372, 0.1119, 1.0, 1.0, 0.3372, 0.1119, 1.0, 1.0, 0.3372, 0.1119, 1.0, 1.0, 0.3372, 0.1119, 1.0, 1.0, 0.3372, 0.1119, 1.0, 1.0, 0.3372, 0.1119, 1.0, 1.0, 0.3372, 0.1119, 1.0, 1.0, 0.3372, 0.1119, 1.0, 1.0, 0.3372, 0.1119, 1.0, 1.0, 0.3372, 0.1119, 1.0, 1.0, 0.3372, 0.1119, 1.0, 1.0, 0.3372, 0.1119, 1.0, 1.0, 0.3372, 0.1119, 1.0, 1.0, 0.3372, 0.1119, 1.0, 1.0, 0.3372, 0.1119, 1.0, 1.0, 0.3372, 0.1119, 1.0, 1.0, 0.3372, 0.1119, 1.0, 1.0, 0.3372, 0.1119, 1.0, 1.0, 0.3372, 0.1119, 1.0, 1.0, 0.3372, 0.1119, 1.0, 1.0, 0.3372, 0.1119, 1.0, 1.0, 0.3372, 0.1119, 1.0, 1.0, 0.3372, 0.1119, 1.0, 1.0, 0.3372, 0.1119, 1.0, 1.0, 0.3372, 0.1119, 1.0, 1.0, 0.3372, 0.1119, 1.0, 1.0, 0.3372, 0.1119, 1.0, 1.0, 0.3372, 0.1119, 1.0, 1.0, 0.3372, 0.1119, 1.0, 1.0, 0.3372, 0.1119, 1.0, 1.0, 0.3372, 0.1119, 1.0, 1.0, 0.09759, 0.4452, 1.0, 1.0, 0.09759, 0.4452, 1.0, 1.0, 0.09759, 0.4452, 1.0, 1.0, 0.09759, 0.4452, 1.0, 1.0, 0.09759, 0.4452, 1.0, 1.0, 0.09759, 0.4452, 1.0, 1.0, 0.09759, 0.4452, 1.0, 1.0, 0.09759, 0.4452, 1.0, 1.0, 0.09759, 0.4452, 1.0, 1.0, 0.09759, 0.4452, 1.0, 1.0, 0.09759, 0.4452, 1.0, 1.0, 0.09759, 0.4452, 1.0, 1.0, 0.09759, 0.4452, 1.0, 1.0, 0.09759, 0.4452, 1.0, 1.0, 0.09759, 0.4452, 1.0, 1.0, 0.09759, 0.4452, 1.0, 1.0, 0.09759, 0.4452, 1.0, 1.0, 0.09759, 0.4452, 1.0, 1.0, 0.09759, 0.4452, 1.0, 1.0, 0.09759, 0.4452, 1.0, 1.0, 0.3372, 0.1119, 1.0, 1.0, 0.3372, 0.1119, 1.0, 1.0, 0.3372, 0.1119, 1.0, 1.0, 0.3372, 0.1119, 1.0, 1.0, 0.3372, 0.1119, 1.0, 1.0, 0.3372, 0.1119, 1.0, 1.0, 0.3372, 0.1119, 1.0, 1.0, 0.3372, 0.1119, 1.0, 1.0, 0.3372, 0.1119, 1.0, 1.0, 0.3372, 0.1119, 1.0, 1.0, 0.3372, 0.1119, 1.0, 1.0, 0.3372, 0.1119, 1.0, 1.0, 0.3372, 0.1119, 1.0, 1.0, 0.3372, 0.1119, 1.0, 1.0, 0.3372, 0.1119, 1.0, 1.0, 0.3372, 0.1119, 1.0, 1.0, 0.3372, 0.1119, 1.0, 1.0, 0.3372, 0.1119, 1.0, 1.0, 0.3372, 0.1119, 1.0, 1.0, 0.3372, 0.1119, 1.0, 1.0, 0.3372, 0.1119, 1.0, 1.0, 0.3372, 0.1119, 1.0, 1.0, 0.3372, 0.1119, 1.0, 1.0, 0.3372, 0.1119, 1.0, 1.0, 0.3372, 0.1119, 1.0, 1.0, 0.3372, 0.1119, 1.0, 1.0, 0.3372, 0.1119, 1.0, 1.0, 0.3372, 0.1119, 1.0, 1.0, 0.3372, 0.1119, 1.0, 1.0, 0.3372, 0.1119, 1.0, 1.0, 0.3372, 0.1119, 1.0, 1.0, 0.3372, 0.1119, 1.0, 1.0, 0.3372, 0.1119, 1.0, 1.0, 0.3372, 0.1119, 1.0, 1.0, 0.3372, 0.1119, 1.0, 1.0, 0.3372, 0.1119, 1.0, 1.0, 0.3372, 0.1119, 1.0, 1.0, 0.3372, 0.1119, 1.0, 1.0, 0.3372, 0.1119, 1.0, 1.0, 0.3372, 0.1119, 1.0, 1.0, 0.3372, 0.1119, 1.0, 1.0, 0.3372, 0.1119, 1.0, 1.0, 0.3372, 0.1119, 1.0, 1.0, 0.3372, 0.1119, 1.0, 1.0, 0.3372, 0.1119, 1.0, 1.0, 0.3372, 0.1119, 1.0, 1.0, 0.3372, 0.1119, 1.0, 1.0, 0.3372, 0.1119, 1.0, 1.0, 0.3372, 0.1119, 1.0, 1.0, 0.3372, 0.1119, 1.0, 1.0, 0.3372, 0.1119, 1.0, 1.0, 0.3372, 0.1119, 1.0, 1.0, 0.3372, 0.1119, 1.0, 1.0, 0.3372, 0.1119, 1.0, 1.0, 0.3372, 0.1119, 1.0, 1.0, 0.3372, 0.1119, 1.0, 1.0, 0.3372, 0.1119, 1.0, 1.0, 0.3372, 0.1119, 1.0, 1.0, 0.3372, 0.1119, 1.0, 1.0, 0.3372, 0.1119, 1.0, 1.0, 0.3372, 0.1119, 1.0, 1.0, 0.3372, 0.1119, 1.0, 1.0, 0.3372, 0.1119, 1.0, 1.0, 0.3372, 0.1119, 1.0, 1.0, 0.3372, 0.1119, 1.0, 1.0, 0.3372, 0.1119, 1.0, 1.0, 0.3372, 0.1119, 1.0, 1.0, 0.3372, 0.1119, 1.0, 1.0, 0.3372, 0.1119, 1.0, 1.0, 0.3372, 0.1119, 1.0, 1.0, 0.3372, 0.1119, 1.0, 1.0, 0.3372, 0.1119, 1.0, 1.0, 0.3372, 0.1119, 1.0, 1.0, 0.3372, 0.1119, 1.0, 1.0, 0.3372, 0.1119, 1.0, 1.0, 0.3372, 0.1119, 1.0, 1.0, 0.3372, 0.1119, 1.0, 1.0, 0.3372, 0.1119, 1.0, 1.0, 0.3372, 0.1119, 1.0, 1.0, 0.3372, 0.1119, 1.0, 1.0, 0.6939, 0.1095, 0.8308, 1.0, 0.6939, 0.1095, 0.8308, 1.0, 0.6939, 0.1095, 0.8308, 1.0, 0.6939, 0.1095, 0.8308, 1.0, 0.6939, 0.1095, 0.8308, 1.0, 0.6939, 0.1095, 0.8308, 1.0, 0.6939, 0.1095, 0.8308, 1.0, 0.6939, 0.1095, 0.8308, 1.0, 0.6939, 0.1095, 0.8308, 1.0, 0.6939, 0.1095, 0.8308, 1.0, 0.6939, 0.1095, 0.8308, 1.0, 0.6939, 0.1095, 0.8308, 1.0, 0.6939, 0.1095, 0.8308, 1.0, 0.6939, 0.1095, 0.8308, 1.0, 0.6939, 0.1095, 0.8308, 1.0, 0.6939, 0.1095, 0.8308, 1.0, 0.09759, 0.4452, 1.0, 1.0, 0.09759, 0.4452, 1.0, 1.0, 0.09759, 0.4452, 1.0, 1.0, 0.6939, 0.1095, 0.8308, 1.0, 0.6939, 0.1095, 0.8308, 1.0, 0.6939, 0.1095, 0.8308, 1.0, 0.6939, 0.1095, 0.8308, 1.0, 0.6939, 0.1095, 0.8308, 1.0, 0.6939, 0.1095, 0.8308, 1.0, 0.09759, 0.4452, 1.0, 1.0, 0.09759, 0.4452, 1.0, 1.0, 0.09759, 0.4452, 1.0, 1.0, 0.09759, 0.4452, 1.0, 1.0, 0.09759, 0.4452, 1.0, 1.0, 0.09759, 0.4452, 1.0, 1.0, 0.6939, 0.1095, 0.8308, 1.0, 0.6939, 0.1095, 0.8308, 1.0, 0.6939, 0.1095, 0.8308, 1.0, 0.6939, 0.1095, 0.8308, 1.0, 0.6939, 0.1095, 0.8308, 1.0, 0.6939, 0.1095, 0.8308, 1.0, 0.003035, 0.0006071, 0.003035, 1.0, 0.003035, 0.0006071, 0.003035, 1.0, 0.003035, 0.0006071, 0.003035, 1.0, 0.6939, 0.1095, 0.8308, 1.0, 0.6939, 0.1095, 0.8308, 1.0, 0.6939, 0.1095, 0.8308, 1.0, 0.6939, 0.1095, 0.8308, 1.0, 0.6939, 0.1095, 0.8308, 1.0, 0.6939, 0.1095, 0.8308, 1.0, 0.6939, 0.1095, 0.8308, 1.0, 0.6939, 0.1095, 0.8308, 1.0, 0.6939, 0.1095, 0.8308, 1.0, 0.6939, 0.1095, 0.8308, 1.0, 0.6939, 0.1095, 0.8308, 1.0, 0.6939, 0.1095, 0.8308, 1.0, 0.3372, 0.1119, 1.0, 1.0, 0.3372, 0.1119, 1.0, 1.0, 0.3372, 0.1119, 1.0, 1.0, 0.3372, 0.1119, 1.0, 1.0, 0.3372, 0.1119, 1.0, 1.0, 0.3372, 0.1119, 1.0, 1.0, 0.3372, 0.1119, 1.0, 1.0, 0.3372, 0.1119, 1.0, 1.0, 0.3372, 0.1119, 1.0, 1.0, 0.3372, 0.1119, 1.0, 1.0, 0.3372, 0.1119, 1.0, 1.0, 0.3372, 0.1119, 1.0, 1.0, 0.6939, 0.1095, 0.8308, 1.0, 0.6939, 0.1095, 0.8308, 1.0, 0.6939, 0.1095, 0.8308, 1.0, 0.6939, 0.1095, 0.8308, 1.0, 0.6939, 0.1095, 0.8308, 1.0, 0.6939, 0.1095, 0.8308, 1.0, 0.6939, 0.1095, 0.8308, 1.0, 0.6939, 0.1095, 0.8308, 1.0, 0.6939, 0.1095, 0.8308, 1.0, 0.6939, 0.1095, 0.8308, 1.0, 0.6939, 0.1095, 0.8308, 1.0, 0.6939, 0.1095, 0.8308, 1.0, 0.6939, 0.1095, 0.8308, 1.0, 0.6939, 0.1095, 0.8308, 1.0, 0.6939, 0.1095, 0.8308, 1.0, 0.6939, 0.1095, 0.8308, 1.0, 0.6939, 0.1095, 0.8308, 1.0, 0.6939, 0.1095, 0.8308, 1.0, 0.6939, 0.1095, 0.8308, 1.0, 0.6939, 0.1095, 0.8308, 1.0, 0.6939, 0.1095, 0.8308, 1.0, 0.6939, 0.1095, 0.8308, 1.0, 0.6939, 0.1095, 0.8308, 1.0, 0.6939, 0.1095, 0.8308, 1.0, 0.6939, 0.1095, 0.8308, 1.0, 0.6939, 0.1095, 0.8308, 1.0, 0.6939, 0.1095, 0.8308, 1.0, 0.6939, 0.1095, 0.8308, 1.0, 0.6939, 0.1095, 0.8308, 1.0, 0.6939, 0.1095, 0.8308, 1.0, 0.6939, 0.1095, 0.8308, 1.0, 0.6939, 0.1095, 0.8308, 1.0, 0.6939, 0.1095, 0.8308, 1.0, 0.6939, 0.1095, 0.8308, 1.0, 0.6939, 0.1095, 0.8308, 1.0, 0.6939, 0.1095, 0.8308, 1.0, 0.6939, 0.1095, 0.8308, 1.0, 0.6939, 0.1095, 0.8308, 1.0, 0.6939, 0.1095, 0.8308, 1.0, 0.6939, 0.1095, 0.8308, 1.0, 0.6939, 0.1095, 0.8308, 1.0, 0.6939, 0.1095, 0.8308, 1.0, 0.6939, 0.1095, 0.8308, 1.0, 0.6939, 0.1095, 0.8308, 1.0, 0.6939, 0.1095, 0.8308, 1.0, 0.6939, 0.1095, 0.8308, 1.0, 0.6939, 0.1095, 0.8308, 1.0, 0.6939, 0.1095, 0.8308, 1.0, 0.09759, 0.4452, 1.0, 1.0, 0.09759, 0.4452, 1.0, 1.0, 0.09759, 0.4452, 1.0, 1.0, 0.09759, 0.4452, 1.0, 1.0, 0.09759, 0.4452, 1.0, 1.0, 0.09759, 0.4452, 1.0, 1.0, 0.003035, 0.0006071, 0.003035, 1.0, 0.003035, 0.0006071, 0.003035, 1.0, 0.003035, 0.0006071, 0.003035, 1.0, 0.003035, 0.0006071, 0.003035, 1.0, 0.003035, 0.0006071, 0.003035, 1.0, 0.003035, 0.0006071, 0.003035, 1.0, 0.003035, 0.0006071, 0.003035, 1.0, 0.003035, 0.0006071, 0.003035, 1.0, 0.003035, 0.0006071, 0.003035, 1.0, 0.003035, 0.0006071, 0.003035, 1.0, 0.003035, 0.0006071, 0.003035, 1.0, 0.003035, 0.0006071, 0.003035, 1.0, 0.003035, 0.0006071, 0.003035, 1.0, 0.003035, 0.0006071, 0.003035, 1.0, 0.003035, 0.0006071, 0.003035, 1.0, 0.003035, 0.0006071, 0.003035, 1.0, 0.003035, 0.0006071, 0.003035, 1.0, 0.003035, 0.0006071, 0.003035, 1.0, 0.003035, 0.0006071, 0.003035, 1.0, 0.003035, 0.0006071, 0.003035, 1.0, 0.003035, 0.0006071, 0.003035, 1.0, 0.003035, 0.0006071, 0.003035, 1.0, 0.003035, 0.0006071, 0.003035, 1.0, 0.003035, 0.0006071, 0.003035, 1.0, 0.003035, 0.0006071, 0.003035, 1.0, 0.003035, 0.0006071, 0.003035, 1.0, 0.003035, 0.0006071, 0.003035, 1.0, 0.003035, 0.0006071, 0.003035, 1.0, 0.003035, 0.0006071, 0.003035, 1.0, 0.003035, 0.0006071, 0.003035, 1.0, 0.003035, 0.0006071, 0.003035, 1.0, 0.003035, 0.0006071, 0.003035, 1.0, 0.003035, 0.0006071, 0.003035, 1.0, 0.003035, 0.0006071, 0.003035, 1.0, 0.003035, 0.0006071, 0.003035, 1.0, 0.003035, 0.0006071, 0.003035, 1.0, 1.0, 1.0, 1.0, 1.0, 1.0, 1.0, 1.0, 1.0, 1.0, 1.0, 1.0, 1.0, 1.0, 1.0, 1.0, 1.0, 1.0, 1.0, 1.0, 1.0, 1.0, 1.0, 1.0, 1.0, 1.0, 1.0, 1.0, 1.0, 1.0, 1.0, 1.0, 1.0, 0.003035, 0.0006071, 0.003035, 1.0, 0.003035, 0.0006071, 0.003035, 1.0, 0.003035, 0.0006071, 0.003035, 1.0, 0.003035, 0.0006071, 0.003035, 1.0, 0.003035, 0.0006071, 0.003035, 1.0, 0.003035, 0.0006071, 0.003035, 1.0, 0.003035, 0.0006071, 0.003035, 1.0, 0.003035, 0.0006071, 0.003035, 1.0, 0.003035, 0.0006071, 0.003035, 1.0, 0.003035, 0.0006071, 0.003035, 1.0, 0.003035, 0.0006071, 0.003035, 1.0, 0.003035, 0.0006071, 0.003035, 1.0, 0.003035, 0.0006071, 0.003035, 1.0, 0.003035, 0.0006071, 0.003035, 1.0, 0.003035, 0.0006071, 0.003035, 1.0, 0.003035, 0.0006071, 0.003035, 1.0, 0.003035, 0.0006071, 0.003035, 1.0, 0.003035, 0.0006071, 0.003035, 1.0, 0.003035, 0.0006071, 0.003035, 1.0, 0.003035, 0.0006071, 0.003035, 1.0, 0.003035, 0.0006071, 0.003035, 1.0, 0.003035, 0.0006071, 0.003035, 1.0, 0.003035, 0.0006071, 0.003035, 1.0, 0.003035, 0.0006071, 0.003035, 1.0, 0.003035, 0.0006071, 0.003035, 1.0, 0.003035, 0.0006071, 0.003035, 1.0, 0.003035, 0.0006071, 0.003035, 1.0, 0.003035, 0.0006071, 0.003035, 1.0, 0.003035, 0.0006071, 0.003035, 1.0, 0.003035, 0.0006071, 0.003035, 1.0, 0.003035, 0.0006071, 0.003035, 1.0, 0.003035, 0.0006071, 0.003035, 1.0, 0.003035, 0.0006071, 0.003035, 1.0, 0.003035, 0.0006071, 0.003035, 1.0, 0.003035, 0.0006071, 0.003035, 1.0, 0.003035, 0.0006071, 0.003035, 1.0, 0.003035, 0.0006071, 0.003035, 1.0, 0.003035, 0.0006071, 0.003035, 1.0, 0.003035, 0.0006071, 0.003035, 1.0, 0.003035, 0.0006071, 0.003035, 1.0, 0.003035, 0.0006071, 0.003035, 1.0, 0.003035, 0.0006071, 0.003035, 1.0, 0.003035, 0.0006071, 0.003035, 1.0, 0.003035, 0.0006071, 0.003035, 1.0, 0.003035, 0.0006071, 0.003035, 1.0, 0.003035, 0.0006071, 0.003035, 1.0, 0.003035, 0.0006071, 0.003035, 1.0, 0.003035, 0.0006071, 0.003035, 1.0, 0.003035, 0.0006071, 0.003035, 1.0, 0.003035, 0.0006071, 0.003035, 1.0, 0.003035, 0.0006071, 0.003035, 1.0, 0.003035, 0.0006071, 0.003035, 1.0, 0.003035, 0.0006071, 0.003035, 1.0, 0.003035, 0.0006071, 0.003035, 1.0, 0.003035, 0.0006071, 0.003035, 1.0, 0.003035, 0.0006071, 0.003035, 1.0, 0.003035, 0.0006071, 0.003035, 1.0, 0.003035, 0.0006071, 0.003035, 1.0, 0.003035, 0.0006071, 0.003035, 1.0, 0.003035, 0.0006071, 0.003035, 1.0, 0.003035, 0.0006071, 0.003035, 1.0, 0.003035, 0.0006071, 0.003035, 1.0, 0.003035, 0.0006071, 0.003035, 1.0, 0.003035, 0.0006071, 0.003035, 1.0, 0.003035, 0.0006071, 0.003035, 1.0, 0.003035, 0.0006071, 0.003035, 1.0, 0.003035, 0.0006071, 0.003035, 1.0, 0.003035, 0.0006071, 0.003035, 1.0, 0.003035, 0.0006071, 0.003035, 1.0, 0.003035, 0.0006071, 0.003035, 1.0, 0.003035, 0.0006071, 0.003035, 1.0, 0.003035, 0.0006071, 0.003035, 1.0, 0.003035, 0.0006071, 0.003035, 1.0, 0.003035, 0.0006071, 0.003035, 1.0, 0.003035, 0.0006071, 0.003035, 1.0, 0.003035, 0.0006071, 0.003035, 1.0, 0.003035, 0.0006071, 0.003035, 1.0, 0.003035, 0.0006071, 0.003035, 1.0, 0.003035, 0.0006071, 0.003035, 1.0, 0.003035, 0.0006071, 0.003035, 1.0, 0.003035, 0.0006071, 0.003035, 1.0, 0.003035, 0.0006071, 0.003035, 1.0, 0.003035, 0.0006071, 0.003035, 1.0, 0.003035, 0.0006071, 0.003035, 1.0, 0.003035, 0.0006071, 0.003035, 1.0, 0.003035, 0.0006071, 0.003035, 1.0, 0.003035, 0.0006071, 0.003035, 1.0, 0.003035, 0.0006071, 0.003035, 1.0, 0.003035, 0.0006071, 0.003035, 1.0, 0.003035, 0.0006071, 0.003035, 1.0, 0.003035, 0.0006071, 0.003035, 1.0, 0.003035, 0.0006071, 0.003035, 1.0, 0.003035, 0.0006071, 0.003035, 1.0, 0.003035, 0.0006071, 0.003035, 1.0, 0.003035, 0.0006071, 0.003035, 1.0, 0.003035, 0.0006071, 0.003035, 1.0, 0.003035, 0.0006071, 0.003035, 1.0, 0.003035, 0.0006071, 0.003035, 1.0, 0.003035, 0.0006071, 0.003035, 1.0, 0.003035, 0.0006071, 0.003035, 1.0, 0.003035, 0.0006071, 0.003035, 1.0, 0.003035, 0.0006071, 0.003035, 1.0, 0.003035, 0.0006071, 0.003035, 1.0, 0.003035, 0.0006071, 0.003035, 1.0, 0.003035, 0.0006071, 0.003035, 1.0, 0.003035, 0.0006071, 0.003035, 1.0, 0.003035, 0.0006071, 0.003035, 1.0, 0.003035, 0.0006071, 0.003035, 1.0, 0.003035, 0.0006071, 0.003035, 1.0, 0.003035, 0.0006071, 0.003035, 1.0, 0.003035, 0.0006071, 0.003035, 1.0, 0.003035, 0.0006071, 0.003035, 1.0, 0.003035, 0.0006071, 0.003035, 1.0, 0.003035, 0.0006071, 0.003035, 1.0, 0.003035, 0.0006071, 0.003035, 1.0, 0.003035, 0.0006071, 0.003035, 1.0, 0.003035, 0.0006071, 0.003035, 1.0, 0.003035, 0.0006071, 0.003035, 1.0, 0.003035, 0.0006071, 0.003035, 1.0, 0.003035, 0.0006071, 0.003035, 1.0, 0.003035, 0.0006071, 0.003035, 1.0, 0.003035, 0.0006071, 0.003035, 1.0, 0.003035, 0.0006071, 0.003035, 1.0, 0.003035, 0.0006071, 0.003035, 1.0, 0.003035, 0.0006071, 0.003035, 1.0, 0.003035, 0.0006071, 0.003035, 1.0, 0.003035, 0.0006071, 0.003035, 1.0, 0.003035, 0.0006071, 0.003035, 1.0, 0.003035, 0.0006071, 0.003035, 1.0, 0.003035, 0.0006071, 0.003035, 1.0, 0.003035, 0.0006071, 0.003035, 1.0, 0.003035, 0.0006071, 0.003035, 1.0, 0.003035, 0.0006071, 0.003035, 1.0, 0.003035, 0.0006071, 0.003035, 1.0, 0.003035, 0.0006071, 0.003035, 1.0, 0.003035, 0.0006071, 0.003035, 1.0, 0.003035, 0.0006071, 0.003035, 1.0, 0.003035, 0.0006071, 0.003035, 1.0, 0.003035, 0.0006071, 0.003035, 1.0, 0.003035, 0.0006071, 0.003035, 1.0, 0.003035, 0.0006071, 0.003035, 1.0, 0.003035, 0.0006071, 0.003035, 1.0, 0.003035, 0.0006071, 0.003035, 1.0, 0.003035, 0.0006071, 0.003035, 1.0, 0.003035, 0.0006071, 0.003035, 1.0, 0.003035, 0.0006071, 0.003035, 1.0, 0.003035, 0.0006071, 0.003035, 1.0, 0.003035, 0.0006071, 0.003035, 1.0, 0.003035, 0.0006071, 0.003035, 1.0, 0.003035, 0.0006071, 0.003035, 1.0, 0.003035, 0.0006071, 0.003035, 1.0, 0.003035, 0.0006071, 0.003035, 1.0, 0.003035, 0.0006071, 0.003035, 1.0, 0.003035, 0.0006071, 0.003035, 1.0, 0.003035, 0.0006071, 0.003035, 1.0, 0.003035, 0.0006071, 0.003035, 1.0, 0.003035, 0.0006071, 0.003035, 1.0, 0.003035, 0.0006071, 0.003035, 1.0, 0.003035, 0.0006071, 0.003035, 1.0, 0.003035, 0.0006071, 0.003035, 1.0, 0.003035, 0.0006071, 0.003035, 1.0, 0.003035, 0.0006071, 0.003035, 1.0, 0.003035, 0.0006071, 0.003035, 1.0, 0.003035, 0.0006071, 0.003035, 1.0, 0.003035, 0.0006071, 0.003035, 1.0, 0.003035, 0.0006071, 0.003035, 1.0, 0.003035, 0.0006071, 0.003035, 1.0, 0.003035, 0.0006071, 0.003035, 1.0, 0.003035, 0.0006071, 0.003035, 1.0, 0.003035, 0.0006071, 0.003035, 1.0, 0.003035, 0.0006071, 0.003035, 1.0, 0.003035, 0.0006071, 0.003035, 1.0, 0.003035, 0.0006071, 0.003035, 1.0, 0.003035, 0.0006071, 0.003035, 1.0, 0.003035, 0.0006071, 0.003035, 1.0, 0.003035, 0.0006071, 0.003035, 1.0, 0.003035, 0.0006071, 0.003035, 1.0, 0.003035, 0.0006071, 0.003035, 1.0, 0.003035, 0.0006071, 0.003035, 1.0, 0.003035, 0.0006071, 0.003035, 1.0, 0.003035, 0.0006071, 0.003035, 1.0, 0.003035, 0.0006071, 0.003035, 1.0, 0.003035, 0.0006071, 0.003035, 1.0, 0.003035, 0.0006071, 0.003035, 1.0, 0.003035, 0.0006071, 0.003035, 1.0, 0.003035, 0.0006071, 0.003035, 1.0, 0.003035, 0.0006071, 0.003035, 1.0, 0.003035, 0.0006071, 0.003035, 1.0, 0.003035, 0.0006071, 0.003035, 1.0, 0.003035, 0.0006071, 0.003035, 1.0, 0.003035, 0.0006071, 0.003035, 1.0, 0.003035, 0.0006071, 0.003035, 1.0, 0.003035, 0.0006071, 0.003035, 1.0, 0.003035, 0.0006071, 0.003035, 1.0, 0.003035, 0.0006071, 0.003035, 1.0, 0.003035, 0.0006071, 0.003035, 1.0, 0.003035, 0.0006071, 0.003035, 1.0, 0.003035, 0.0006071, 0.003035, 1.0, 0.003035, 0.0006071, 0.003035, 1.0, 0.003035, 0.0006071, 0.003035, 1.0, 0.003035, 0.0006071, 0.003035, 1.0, 0.003035, 0.0006071, 0.003035, 1.0, 0.003035, 0.0006071, 0.003035, 1.0, 0.003035, 0.0006071, 0.003035, 1.0, 0.003035, 0.0006071, 0.003035, 1.0, 0.003035, 0.0006071, 0.003035, 1.0, 0.003035, 0.0006071, 0.003035, 1.0, 0.003035, 0.0006071, 0.003035, 1.0, 0.003035, 0.0006071, 0.003035, 1.0, 0.003035, 0.0006071, 0.003035, 1.0, 0.003035, 0.0006071, 0.003035, 1.0, 0.003035, 0.0006071, 0.003035, 1.0, 0.003035, 0.0006071, 0.003035, 1.0, 0.003035, 0.0006071, 0.003035, 1.0, 0.003035, 0.0006071, 0.003035, 1.0, 0.003035, 0.0006071, 0.003035, 1.0, 0.003035, 0.0006071, 0.003035, 1.0, 0.003035, 0.0006071, 0.003035, 1.0, 0.003035, 0.0006071, 0.003035, 1.0, 0.003035, 0.0006071, 0.003035, 1.0, 0.003035, 0.0006071, 0.003035, 1.0, 0.003035, 0.0006071, 0.003035, 1.0, 0.003035, 0.0006071, 0.003035, 1.0, 0.003035, 0.0006071, 0.003035, 1.0, 0.003035, 0.0006071, 0.003035, 1.0, 0.003035, 0.0006071, 0.003035, 1.0, 0.003035, 0.0006071, 0.003035, 1.0, 0.003035, 0.0006071, 0.003035, 1.0, 0.003035, 0.0006071, 0.003035, 1.0, 0.003035, 0.0006071, 0.003035, 1.0, 0.003035, 0.0006071, 0.003035, 1.0, 0.003035, 0.0006071, 0.003035, 1.0, 0.003035, 0.0006071, 0.003035, 1.0, 0.003035, 0.0006071, 0.003035, 1.0, 0.003035, 0.0006071, 0.003035, 1.0, 0.003035, 0.0006071, 0.003035, 1.0, 0.003035, 0.0006071, 0.003035, 1.0, 0.003035, 0.0006071, 0.003035, 1.0, 0.003035, 0.0006071, 0.003035, 1.0, 0.003035, 0.0006071, 0.003035, 1.0, 0.003035, 0.0006071, 0.003035, 1.0, 0.003035, 0.0006071, 0.003035, 1.0, 0.003035, 0.0006071, 0.003035, 1.0, 0.003035, 0.0006071, 0.003035, 1.0, 0.003035, 0.0006071, 0.003035, 1.0, 0.003035, 0.0006071, 0.003035, 1.0, 0.003035, 0.0006071, 0.003035, 1.0, 0.003035, 0.0006071, 0.003035, 1.0, 0.003035, 0.0006071, 0.003035, 1.0, 0.003035, 0.0006071, 0.003035, 1.0, 0.003035, 0.0006071, 0.003035, 1.0, 0.003035, 0.0006071, 0.003035, 1.0, 0.003035, 0.0006071, 0.003035, 1.0, 0.003035, 0.0006071, 0.003035, 1.0, 0.003035, 0.0006071, 0.003035, 1.0, 0.003035, 0.0006071, 0.003035, 1.0, 0.003035, 0.0006071, 0.003035, 1.0, 0.003035, 0.0006071, 0.003035, 1.0, 0.003035, 0.0006071, 0.003035, 1.0, 0.003035, 0.0006071, 0.003035, 1.0, 0.003035, 0.0006071, 0.003035, 1.0, 0.003035, 0.0006071, 0.003035, 1.0, 0.003035, 0.0006071, 0.003035, 1.0, 0.003035, 0.0006071, 0.003035, 1.0, 0.003035, 0.0006071, 0.003035, 1.0, 0.003035, 0.0006071, 0.003035, 1.0, 0.003035, 0.0006071, 0.003035, 1.0, 0.003035, 0.0006071, 0.003035, 1.0, 0.003035, 0.0006071, 0.003035, 1.0, 0.003035, 0.0006071, 0.003035, 1.0, 0.003035, 0.0006071, 0.003035, 1.0, 0.003035, 0.0006071, 0.003035, 1.0, 0.003035, 0.0006071, 0.003035, 1.0, 0.003035, 0.0006071, 0.003035, 1.0, 0.003035, 0.0006071, 0.003035, 1.0, 0.003035, 0.0006071, 0.003035, 1.0, 0.003035, 0.0006071, 0.003035, 1.0, 0.003035, 0.0006071, 0.003035, 1.0, 0.003035, 0.0006071, 0.003035, 1.0, 0.003035, 0.0006071, 0.003035, 1.0, 0.003035, 0.0006071, 0.003035, 1.0, 0.003035, 0.0006071, 0.003035, 1.0, 0.003035, 0.0006071, 0.003035, 1.0, 0.003035, 0.0006071, 0.003035, 1.0, 0.003035, 0.0006071, 0.003035, 1.0, 0.003035, 0.0006071, 0.003035, 1.0, 0.003035, 0.0006071, 0.003035, 1.0, 0.003035, 0.0006071, 0.003035, 1.0, 0.003035, 0.0006071, 0.003035, 1.0, 0.003035, 0.0006071, 0.003035, 1.0, 0.003035, 0.0006071, 0.003035, 1.0, 0.003035, 0.0006071, 0.003035, 1.0, 0.003035, 0.0006071, 0.003035, 1.0, 0.003035, 0.0006071, 0.003035, 1.0, 0.003035, 0.0006071, 0.003035, 1.0, 0.003035, 0.0006071, 0.003035, 1.0, 0.003035, 0.0006071, 0.003035, 1.0, 0.003035, 0.0006071, 0.003035, 1.0, 0.003035, 0.0006071, 0.003035, 1.0, 0.003035, 0.0006071, 0.003035, 1.0, 0.003035, 0.0006071, 0.003035, 1.0, 0.003035, 0.0006071, 0.003035, 1.0, 0.003035, 0.0006071, 0.003035, 1.0, 0.003035, 0.0006071, 0.003035, 1.0, 0.003035, 0.0006071, 0.003035, 1.0, 0.003035, 0.0006071, 0.003035, 1.0, 0.003035, 0.0006071, 0.003035, 1.0, 0.003035, 0.0006071, 0.003035, 1.0, 0.003035, 0.0006071, 0.003035, 1.0, 0.003035, 0.0006071, 0.003035, 1.0, 0.003035, 0.0006071, 0.003035, 1.0, 0.003035, 0.0006071, 0.003035, 1.0, 0.003035, 0.0006071, 0.003035, 1.0, 0.003035, 0.0006071, 0.003035, 1.0, 0.003035, 0.0006071, 0.003035, 1.0, 0.003035, 0.0006071, 0.003035, 1.0, 0.003035, 0.0006071, 0.003035, 1.0, 0.003035, 0.0006071, 0.003035, 1.0, 0.003035, 0.0006071, 0.003035, 1.0, 0.003035, 0.0006071, 0.003035, 1.0, 0.003035, 0.0006071, 0.003035, 1.0, 0.003035, 0.0006071, 0.003035, 1.0, 0.003035, 0.0006071, 0.003035, 1.0, 0.003035, 0.0006071, 0.003035, 1.0, 0.003035, 0.0006071, 0.003035, 1.0, 0.003035, 0.0006071, 0.003035, 1.0, 0.003035, 0.0006071, 0.003035, 1.0, 0.003035, 0.0006071, 0.003035, 1.0, 0.003035, 0.0006071, 0.003035, 1.0, 0.003035, 0.0006071, 0.003035, 1.0, 0.003035, 0.0006071, 0.003035, 1.0, 0.003035, 0.0006071, 0.003035, 1.0, 0.003035, 0.0006071, 0.003035, 1.0, 0.003035, 0.0006071, 0.003035, 1.0, 0.003035, 0.0006071, 0.003035, 1.0, 0.003035, 0.0006071, 0.003035, 1.0, 0.003035, 0.0006071, 0.003035, 1.0, 0.003035, 0.0006071, 0.003035, 1.0, 0.003035, 0.0006071, 0.003035, 1.0, 0.003035, 0.0006071, 0.003035, 1.0])
me_cube_001.materials.append(mat_mat_fuente)
me_cube_001.use_remesh_preserve_volume = False
me_cube_001.use_remesh_preserve_attributes = False
me_cube_001.use_mirror_vertex_groups = False
me_cube_001.use_paint_bone_selection = False
me_cube_001.use_paint_mask = True
me_cube_001.update()

# ---- objects
ob_fuente = bpy.data.objects.new('Fuente', me_cube_001)

# ---- transforms, parenting, visibility, modifiers, constraints
ob_fuente.location = (0.0, 0.0, 0.0)
ob_fuente.lineart.crease_threshold = 0.0

# ---- collection membership
col_collection_1.objects.link(ob_fuente)

# ---- scene / render settings (as saved in the file)
scene.frame_start = 1; scene.frame_end = 250; scene.frame_set(1)
scene.render.engine = 'BLENDER_EEVEE_NEXT'
scene.render.resolution_percentage = 50
scene.render.dither_intensity = 0.0
scene.cycles.use_denoising = False
scene.cycles.samples = 128
scene.cycles.sampling_pattern = 'TABULATED_SOBOL'
scene.cycles.light_sampling_threshold = 0.0
scene.cycles.use_adaptive_sampling = False
scene.cycles.use_light_tree = False
scene.cycles.blur_glossy = 0.0
scene.cycles.sample_clamp_indirect = 0.0
scene.view_settings.view_transform = 'Standard'
bpy.context.view_layer.update()

# ---- added for rendering (the .blend has no active camera and no usable light): camera, sun
cam_auto = bpy.data.cameras.new('AutoCamera')
cam_auto.lens = 50.0
cam_auto.sensor_width = 36.0
cam_auto.clip_end = 1000.0
ob_auto_camera = bpy.data.objects.new('AutoCamera', cam_auto)
scene.collection.objects.link(ob_auto_camera)
ob_auto_camera.location = (3.97138, -4.76566, 3.7371)
ob_auto_camera.rotation_euler = (1.09748, -7.21219e-08, 0.694738)
scene.camera = ob_auto_camera
light_auto_sun = bpy.data.lights.new('AutoSun', 'SUN')
light_auto_sun.energy = 3.0
light_auto_sun.angle = 0.0523599
ob_auto_sun = bpy.data.objects.new('AutoSun', light_auto_sun)
scene.collection.objects.link(ob_auto_sun)
ob_auto_sun.rotation_euler = (0.872665, 0.174533, 0.523599)
bpy.context.view_layer.update()
